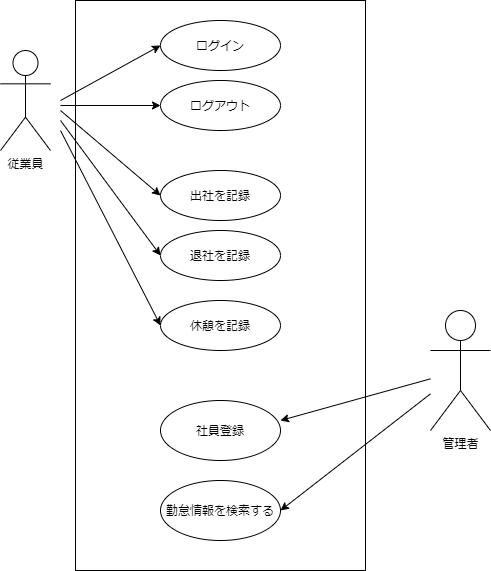

The diagram above was exported from draw.io. Its source (the exported page's mxGraphModel, read from the mxfile embedded in the PNG):
<mxGraphModel dx="654" dy="437" grid="1" gridSize="10" guides="1" tooltips="1" connect="1" arrows="1" fold="1" page="1" pageScale="1" pageWidth="827" pageHeight="1169" math="0" shadow="0">
  <root>
    <mxCell id="0" />
    <mxCell id="1" parent="0" />
    <mxCell id="2" value="従業員" style="shape=umlActor;verticalLabelPosition=bottom;verticalAlign=top;html=1;outlineConnect=0;" parent="1" vertex="1">
      <mxGeometry x="130" y="50" width="50" height="100" as="geometry" />
    </mxCell>
    <mxCell id="3" value="" style="rounded=0;whiteSpace=wrap;html=1;" parent="1" vertex="1">
      <mxGeometry x="205" width="290" height="570" as="geometry" />
    </mxCell>
    <mxCell id="4" value="出社を記録" style="ellipse;whiteSpace=wrap;html=1;" parent="1" vertex="1">
      <mxGeometry x="290" y="170" width="120" height="50" as="geometry" />
    </mxCell>
    <mxCell id="6" value="退社を記録" style="ellipse;whiteSpace=wrap;html=1;" parent="1" vertex="1">
      <mxGeometry x="290" y="230" width="120" height="50" as="geometry" />
    </mxCell>
    <mxCell id="7" value="ログイン" style="ellipse;whiteSpace=wrap;html=1;" parent="1" vertex="1">
      <mxGeometry x="290" y="20" width="120" height="50" as="geometry" />
    </mxCell>
    <mxCell id="8" value="ログアウト" style="ellipse;whiteSpace=wrap;html=1;" parent="1" vertex="1">
      <mxGeometry x="290" y="80" width="120" height="50" as="geometry" />
    </mxCell>
    <mxCell id="9" value="休憩を記録" style="ellipse;whiteSpace=wrap;html=1;" parent="1" vertex="1">
      <mxGeometry x="290" y="300" width="120" height="50" as="geometry" />
    </mxCell>
    <mxCell id="10" value="" style="endArrow=classic;html=1;entryX=0;entryY=0.5;entryDx=0;entryDy=0;" parent="1" target="7" edge="1">
      <mxGeometry width="50" height="50" relative="1" as="geometry">
        <mxPoint x="190" y="100" as="sourcePoint" />
        <mxPoint x="240" y="50" as="targetPoint" />
      </mxGeometry>
    </mxCell>
    <mxCell id="11" value="" style="endArrow=classic;html=1;entryX=0;entryY=0.5;entryDx=0;entryDy=0;" parent="1" target="8" edge="1">
      <mxGeometry width="50" height="50" relative="1" as="geometry">
        <mxPoint x="190" y="105" as="sourcePoint" />
        <mxPoint x="280" y="65" as="targetPoint" />
      </mxGeometry>
    </mxCell>
    <mxCell id="12" value="" style="endArrow=classic;html=1;entryX=0;entryY=0.5;entryDx=0;entryDy=0;" parent="1" target="4" edge="1">
      <mxGeometry width="50" height="50" relative="1" as="geometry">
        <mxPoint x="190" y="110" as="sourcePoint" />
        <mxPoint x="290" y="75" as="targetPoint" />
      </mxGeometry>
    </mxCell>
    <mxCell id="13" value="" style="endArrow=classic;html=1;entryX=0;entryY=0.5;entryDx=0;entryDy=0;" parent="1" target="6" edge="1">
      <mxGeometry width="50" height="50" relative="1" as="geometry">
        <mxPoint x="190" y="120" as="sourcePoint" />
        <mxPoint x="270" y="155" as="targetPoint" />
      </mxGeometry>
    </mxCell>
    <mxCell id="14" value="" style="endArrow=classic;html=1;entryX=0;entryY=0.5;entryDx=0;entryDy=0;" parent="1" target="9" edge="1">
      <mxGeometry width="50" height="50" relative="1" as="geometry">
        <mxPoint x="190" y="130" as="sourcePoint" />
        <mxPoint x="270" y="125" as="targetPoint" />
      </mxGeometry>
    </mxCell>
    <mxCell id="15" value="管理者" style="shape=umlActor;verticalLabelPosition=bottom;verticalAlign=top;html=1;outlineConnect=0;" parent="1" vertex="1">
      <mxGeometry x="560" y="310" width="60" height="120" as="geometry" />
    </mxCell>
    <mxCell id="19" value="社員登録" style="ellipse;whiteSpace=wrap;html=1;" parent="1" vertex="1">
      <mxGeometry x="290" y="400" width="120" height="60" as="geometry" />
    </mxCell>
    <mxCell id="20" value="勤怠情報を検索する" style="ellipse;whiteSpace=wrap;html=1;" parent="1" vertex="1">
      <mxGeometry x="290" y="480" width="120" height="60" as="geometry" />
    </mxCell>
    <mxCell id="21" value="" style="endArrow=classic;html=1;" parent="1" source="15" edge="1">
      <mxGeometry width="50" height="50" relative="1" as="geometry">
        <mxPoint x="320" y="470" as="sourcePoint" />
        <mxPoint x="410" y="420" as="targetPoint" />
      </mxGeometry>
    </mxCell>
    <mxCell id="22" value="" style="endArrow=classic;html=1;entryX=1;entryY=0.5;entryDx=0;entryDy=0;" parent="1" source="15" target="20" edge="1">
      <mxGeometry width="50" height="50" relative="1" as="geometry">
        <mxPoint x="320" y="470" as="sourcePoint" />
        <mxPoint x="370" y="420" as="targetPoint" />
      </mxGeometry>
    </mxCell>
  </root>
</mxGraphModel>